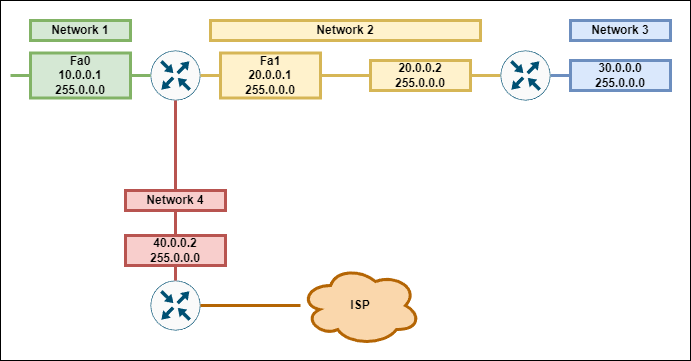

The diagram above was exported from draw.io. Its source (the exported page's mxGraphModel, read from the mxfile embedded in the PNG):
<mxGraphModel dx="1050" dy="590" grid="1" gridSize="10" guides="1" tooltips="1" connect="1" arrows="1" fold="1" page="1" pageScale="1" pageWidth="827" pageHeight="1169" math="0" shadow="0">
  <root>
    <mxCell id="0" />
    <mxCell id="1" parent="0" />
    <mxCell id="9UK8qqqC3Aonyx_cIuC2-6" value="" style="whiteSpace=wrap;html=1;fontStyle=1" vertex="1" parent="1">
      <mxGeometry x="80" y="70" width="690" height="360" as="geometry" />
    </mxCell>
    <mxCell id="ZmYmviSV0tpALeCAnYCt-3" style="edgeStyle=orthogonalEdgeStyle;rounded=0;orthogonalLoop=1;jettySize=auto;html=1;entryX=0;entryY=0.5;entryDx=0;entryDy=0;entryPerimeter=0;strokeWidth=3;endArrow=none;endFill=0;fillColor=#fff2cc;strokeColor=#d6b656;fontStyle=1" parent="1" source="ZmYmviSV0tpALeCAnYCt-13" target="ZmYmviSV0tpALeCAnYCt-2" edge="1">
      <mxGeometry relative="1" as="geometry" />
    </mxCell>
    <mxCell id="ZmYmviSV0tpALeCAnYCt-6" style="edgeStyle=orthogonalEdgeStyle;rounded=0;orthogonalLoop=1;jettySize=auto;html=1;strokeWidth=3;endArrow=none;endFill=0;fillColor=#d5e8d4;strokeColor=#82b366;fontStyle=1" parent="1" source="ZmYmviSV0tpALeCAnYCt-12" edge="1">
      <mxGeometry relative="1" as="geometry">
        <mxPoint x="90" y="145" as="targetPoint" />
      </mxGeometry>
    </mxCell>
    <mxCell id="ZmYmviSV0tpALeCAnYCt-1" value="" style="sketch=0;points=[[0.5,0,0],[1,0.5,0],[0.5,1,0],[0,0.5,0],[0.145,0.145,0],[0.8555,0.145,0],[0.855,0.8555,0],[0.145,0.855,0]];verticalLabelPosition=bottom;html=1;verticalAlign=top;aspect=fixed;align=center;pointerEvents=1;shape=mxgraph.cisco19.rect;prIcon=router;fillColor=#FAFAFA;strokeColor=#005073;strokeWidth=3;fontStyle=1" parent="1" vertex="1">
      <mxGeometry x="230" y="120" width="50" height="50" as="geometry" />
    </mxCell>
    <mxCell id="ZmYmviSV0tpALeCAnYCt-23" style="edgeStyle=orthogonalEdgeStyle;rounded=0;orthogonalLoop=1;jettySize=auto;html=1;entryX=0;entryY=0.5;entryDx=0;entryDy=0;endArrow=none;endFill=0;strokeWidth=3;fillColor=#dae8fc;strokeColor=#6c8ebf;fontStyle=1" parent="1" source="ZmYmviSV0tpALeCAnYCt-2" target="ZmYmviSV0tpALeCAnYCt-15" edge="1">
      <mxGeometry relative="1" as="geometry" />
    </mxCell>
    <mxCell id="ZmYmviSV0tpALeCAnYCt-2" value="" style="sketch=0;points=[[0.5,0,0],[1,0.5,0],[0.5,1,0],[0,0.5,0],[0.145,0.145,0],[0.8555,0.145,0],[0.855,0.8555,0],[0.145,0.855,0]];verticalLabelPosition=bottom;html=1;verticalAlign=top;aspect=fixed;align=center;pointerEvents=1;shape=mxgraph.cisco19.rect;prIcon=router;fillColor=#FAFAFA;strokeColor=#005073;strokeWidth=3;fontStyle=1" parent="1" vertex="1">
      <mxGeometry x="580" y="120" width="50" height="50" as="geometry" />
    </mxCell>
    <mxCell id="ZmYmviSV0tpALeCAnYCt-22" style="edgeStyle=orthogonalEdgeStyle;rounded=0;orthogonalLoop=1;jettySize=auto;html=1;entryX=0.5;entryY=1;entryDx=0;entryDy=0;entryPerimeter=0;endArrow=none;endFill=0;strokeWidth=3;fillColor=#f8cecc;strokeColor=#b85450;fontStyle=1" parent="1" source="9UK8qqqC3Aonyx_cIuC2-4" target="ZmYmviSV0tpALeCAnYCt-1" edge="1">
      <mxGeometry relative="1" as="geometry" />
    </mxCell>
    <mxCell id="ZmYmviSV0tpALeCAnYCt-4" value="" style="sketch=0;points=[[0.5,0,0],[1,0.5,0],[0.5,1,0],[0,0.5,0],[0.145,0.145,0],[0.8555,0.145,0],[0.855,0.8555,0],[0.145,0.855,0]];verticalLabelPosition=bottom;html=1;verticalAlign=top;aspect=fixed;align=center;pointerEvents=1;shape=mxgraph.cisco19.rect;prIcon=router;fillColor=#FAFAFA;strokeColor=#005073;strokeWidth=3;fontStyle=1" parent="1" vertex="1">
      <mxGeometry x="230" y="350" width="50" height="50" as="geometry" />
    </mxCell>
    <mxCell id="ZmYmviSV0tpALeCAnYCt-24" style="edgeStyle=orthogonalEdgeStyle;rounded=0;orthogonalLoop=1;jettySize=auto;html=1;entryX=1;entryY=0.5;entryDx=0;entryDy=0;entryPerimeter=0;endArrow=none;endFill=0;strokeWidth=3;fillColor=#fad7ac;strokeColor=#b46504;fontStyle=1" parent="1" source="ZmYmviSV0tpALeCAnYCt-10" target="ZmYmviSV0tpALeCAnYCt-4" edge="1">
      <mxGeometry relative="1" as="geometry" />
    </mxCell>
    <mxCell id="ZmYmviSV0tpALeCAnYCt-10" value="ISP" style="ellipse;shape=cloud;whiteSpace=wrap;html=1;fontStyle=1;strokeWidth=3;fillColor=#fad7ac;strokeColor=#b46504;" parent="1" vertex="1">
      <mxGeometry x="380" y="335" width="120" height="80" as="geometry" />
    </mxCell>
    <mxCell id="ZmYmviSV0tpALeCAnYCt-14" value="20.0.0.2&lt;br&gt;255.0.0.0" style="whiteSpace=wrap;html=1;fillColor=#fff2cc;strokeColor=#d6b656;strokeWidth=3;fontStyle=1" parent="1" vertex="1">
      <mxGeometry x="450" y="130" width="100" height="30" as="geometry" />
    </mxCell>
    <mxCell id="ZmYmviSV0tpALeCAnYCt-15" value="30.0.0.0&lt;br&gt;255.0.0.0" style="whiteSpace=wrap;html=1;fillColor=#dae8fc;strokeColor=#6c8ebf;strokeWidth=3;fontStyle=1" parent="1" vertex="1">
      <mxGeometry x="650" y="130" width="100" height="30" as="geometry" />
    </mxCell>
    <mxCell id="ZmYmviSV0tpALeCAnYCt-20" value="" style="edgeStyle=orthogonalEdgeStyle;rounded=0;orthogonalLoop=1;jettySize=auto;html=1;entryX=0;entryY=0.5;entryDx=0;entryDy=0;entryPerimeter=0;strokeWidth=3;endArrow=none;endFill=0;fillColor=#fff2cc;strokeColor=#d6b656;fontStyle=1" parent="1" source="ZmYmviSV0tpALeCAnYCt-1" target="ZmYmviSV0tpALeCAnYCt-13" edge="1">
      <mxGeometry relative="1" as="geometry">
        <mxPoint x="280" y="145" as="sourcePoint" />
        <mxPoint x="560" y="145" as="targetPoint" />
      </mxGeometry>
    </mxCell>
    <mxCell id="ZmYmviSV0tpALeCAnYCt-13" value="Fa1&lt;br&gt;20.0.0.1&lt;br&gt;255.0.0.0" style="whiteSpace=wrap;html=1;fillColor=#fff2cc;strokeColor=#d6b656;strokeWidth=3;fontStyle=1" parent="1" vertex="1">
      <mxGeometry x="300" y="122.5" width="100" height="45" as="geometry" />
    </mxCell>
    <mxCell id="ZmYmviSV0tpALeCAnYCt-21" value="" style="edgeStyle=orthogonalEdgeStyle;rounded=0;orthogonalLoop=1;jettySize=auto;html=1;strokeWidth=3;endArrow=none;endFill=0;fillColor=#d5e8d4;strokeColor=#82b366;fontStyle=1" parent="1" source="ZmYmviSV0tpALeCAnYCt-1" target="ZmYmviSV0tpALeCAnYCt-12" edge="1">
      <mxGeometry relative="1" as="geometry">
        <mxPoint x="90" y="145" as="targetPoint" />
        <mxPoint x="230" y="145" as="sourcePoint" />
      </mxGeometry>
    </mxCell>
    <mxCell id="ZmYmviSV0tpALeCAnYCt-12" value="Fa0&lt;br&gt;10.0.0.1&lt;br&gt;255.0.0.0" style="whiteSpace=wrap;html=1;fillColor=#d5e8d4;strokeColor=#82b366;strokeWidth=3;fontStyle=1" parent="1" vertex="1">
      <mxGeometry x="110" y="122.5" width="100" height="45" as="geometry" />
    </mxCell>
    <mxCell id="9UK8qqqC3Aonyx_cIuC2-1" value="Network 2" style="whiteSpace=wrap;html=1;fillColor=#fff2cc;strokeColor=#d6b656;strokeWidth=3;fontStyle=1" vertex="1" parent="1">
      <mxGeometry x="290" y="90" width="270" height="20" as="geometry" />
    </mxCell>
    <mxCell id="9UK8qqqC3Aonyx_cIuC2-2" value="Network 1" style="whiteSpace=wrap;html=1;fillColor=#d5e8d4;strokeColor=#82b366;strokeWidth=3;fontStyle=1" vertex="1" parent="1">
      <mxGeometry x="110" y="90" width="100" height="20" as="geometry" />
    </mxCell>
    <mxCell id="9UK8qqqC3Aonyx_cIuC2-3" value="Network 3" style="whiteSpace=wrap;html=1;fillColor=#dae8fc;strokeColor=#6c8ebf;strokeWidth=3;fontStyle=1" vertex="1" parent="1">
      <mxGeometry x="650" y="90" width="100" height="20" as="geometry" />
    </mxCell>
    <mxCell id="9UK8qqqC3Aonyx_cIuC2-5" value="" style="edgeStyle=orthogonalEdgeStyle;rounded=0;orthogonalLoop=1;jettySize=auto;html=1;entryX=0.5;entryY=1;entryDx=0;entryDy=0;entryPerimeter=0;endArrow=none;endFill=0;strokeWidth=3;fillColor=#f8cecc;strokeColor=#b85450;fontStyle=1" edge="1" parent="1" source="ZmYmviSV0tpALeCAnYCt-4" target="9UK8qqqC3Aonyx_cIuC2-4">
      <mxGeometry relative="1" as="geometry">
        <mxPoint x="255" y="350" as="sourcePoint" />
        <mxPoint x="255" y="170" as="targetPoint" />
      </mxGeometry>
    </mxCell>
    <mxCell id="9UK8qqqC3Aonyx_cIuC2-4" value="Network 4" style="whiteSpace=wrap;html=1;fillColor=#f8cecc;strokeColor=#b85450;strokeWidth=3;fontStyle=1" vertex="1" parent="1">
      <mxGeometry x="205" y="260" width="100" height="20" as="geometry" />
    </mxCell>
    <mxCell id="ZmYmviSV0tpALeCAnYCt-16" value="40.0.0.2&lt;br&gt;255.0.0.0" style="whiteSpace=wrap;html=1;fillColor=#f8cecc;strokeColor=#b85450;strokeWidth=3;fontStyle=1" parent="1" vertex="1">
      <mxGeometry x="205" y="305" width="100" height="30" as="geometry" />
    </mxCell>
  </root>
</mxGraphModel>